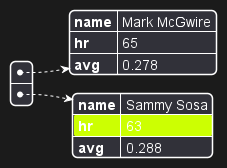

The diagram above was rendered by PlantUML. Its source (embedded in the PNG):
@startjson
#highlight "1" / "hr"
[
  {
    "name": "Mark McGwire",
    "hr":   65,
    "avg":  0.278
  },
  {
    "name": "Sammy Sosa",
    "hr":   63,
    "avg":  0.288
  }
]
@endjson